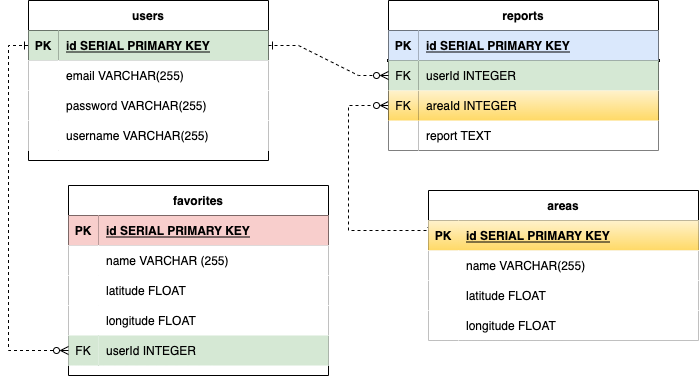

The diagram above was exported from draw.io. Its source (the exported page's mxGraphModel, read from the mxfile embedded in the PNG):
<mxGraphModel dx="946" dy="589" grid="1" gridSize="10" guides="1" tooltips="1" connect="1" arrows="1" fold="1" page="1" pageScale="1" pageWidth="850" pageHeight="1100" background="#FFFFFF" math="0" shadow="0">
  <root>
    <mxCell id="0" />
    <mxCell id="1" parent="0" />
    <mxCell id="dDSUIoDVnlOAiZUKJZMB-1" value="users" style="shape=table;startSize=30;container=1;collapsible=1;childLayout=tableLayout;fixedRows=1;rowLines=0;fontStyle=1;align=center;resizeLast=1;strokeWidth=1;perimeterSpacing=1;" parent="1" vertex="1">
      <mxGeometry x="70" y="40" width="240" height="160" as="geometry">
        <mxRectangle x="50" y="50" width="60" height="30" as="alternateBounds" />
      </mxGeometry>
    </mxCell>
    <mxCell id="dDSUIoDVnlOAiZUKJZMB-2" value="" style="shape=tableRow;horizontal=0;startSize=0;swimlaneHead=0;swimlaneBody=0;fillColor=none;collapsible=0;dropTarget=0;points=[[0,0.5],[1,0.5]];portConstraint=eastwest;top=0;left=0;right=0;bottom=1;" parent="dDSUIoDVnlOAiZUKJZMB-1" vertex="1">
      <mxGeometry y="30" width="240" height="30" as="geometry" />
    </mxCell>
    <mxCell id="dDSUIoDVnlOAiZUKJZMB-3" value="PK" style="shape=partialRectangle;connectable=0;fillColor=#d5e8d4;top=0;left=0;bottom=0;right=0;fontStyle=1;overflow=hidden;strokeColor=#82b366;" parent="dDSUIoDVnlOAiZUKJZMB-2" vertex="1">
      <mxGeometry width="30" height="30" as="geometry">
        <mxRectangle width="30" height="30" as="alternateBounds" />
      </mxGeometry>
    </mxCell>
    <mxCell id="dDSUIoDVnlOAiZUKJZMB-4" value="id SERIAL PRIMARY KEY" style="shape=partialRectangle;connectable=0;fillColor=#d5e8d4;top=0;left=0;bottom=0;right=0;align=left;spacingLeft=6;fontStyle=5;overflow=hidden;strokeColor=#82b366;" parent="dDSUIoDVnlOAiZUKJZMB-2" vertex="1">
      <mxGeometry x="30" width="210" height="30" as="geometry">
        <mxRectangle width="210" height="30" as="alternateBounds" />
      </mxGeometry>
    </mxCell>
    <mxCell id="dDSUIoDVnlOAiZUKJZMB-5" value="" style="shape=tableRow;horizontal=0;startSize=0;swimlaneHead=0;swimlaneBody=0;collapsible=0;dropTarget=0;points=[[0,0.5],[1,0.5]];portConstraint=eastwest;top=0;left=0;right=0;bottom=0;" parent="dDSUIoDVnlOAiZUKJZMB-1" vertex="1">
      <mxGeometry y="60" width="240" height="30" as="geometry" />
    </mxCell>
    <mxCell id="dDSUIoDVnlOAiZUKJZMB-6" value="" style="shape=partialRectangle;connectable=0;top=0;left=0;bottom=0;right=0;editable=1;overflow=hidden;" parent="dDSUIoDVnlOAiZUKJZMB-5" vertex="1">
      <mxGeometry width="30" height="30" as="geometry">
        <mxRectangle width="30" height="30" as="alternateBounds" />
      </mxGeometry>
    </mxCell>
    <mxCell id="dDSUIoDVnlOAiZUKJZMB-7" value="email VARCHAR(255)" style="shape=partialRectangle;connectable=0;top=0;left=0;bottom=0;right=0;align=left;spacingLeft=6;overflow=hidden;" parent="dDSUIoDVnlOAiZUKJZMB-5" vertex="1">
      <mxGeometry x="30" width="210" height="30" as="geometry">
        <mxRectangle width="210" height="30" as="alternateBounds" />
      </mxGeometry>
    </mxCell>
    <mxCell id="dDSUIoDVnlOAiZUKJZMB-8" value="" style="shape=tableRow;horizontal=0;startSize=0;swimlaneHead=0;swimlaneBody=0;collapsible=0;dropTarget=0;points=[[0,0.5],[1,0.5]];portConstraint=eastwest;top=0;left=0;right=0;bottom=0;" parent="dDSUIoDVnlOAiZUKJZMB-1" vertex="1">
      <mxGeometry y="90" width="240" height="30" as="geometry" />
    </mxCell>
    <mxCell id="dDSUIoDVnlOAiZUKJZMB-9" value="" style="shape=partialRectangle;connectable=0;top=0;left=0;bottom=0;right=0;editable=1;overflow=hidden;" parent="dDSUIoDVnlOAiZUKJZMB-8" vertex="1">
      <mxGeometry width="30" height="30" as="geometry">
        <mxRectangle width="30" height="30" as="alternateBounds" />
      </mxGeometry>
    </mxCell>
    <mxCell id="dDSUIoDVnlOAiZUKJZMB-10" value="password VARCHAR(255)" style="shape=partialRectangle;connectable=0;top=0;left=0;bottom=0;right=0;align=left;spacingLeft=6;overflow=hidden;" parent="dDSUIoDVnlOAiZUKJZMB-8" vertex="1">
      <mxGeometry x="30" width="210" height="30" as="geometry">
        <mxRectangle width="210" height="30" as="alternateBounds" />
      </mxGeometry>
    </mxCell>
    <mxCell id="l2VmNuYZgDkGy9Xi6nBd-78" style="shape=tableRow;horizontal=0;startSize=0;swimlaneHead=0;swimlaneBody=0;collapsible=0;dropTarget=0;points=[[0,0.5],[1,0.5]];portConstraint=eastwest;top=0;left=0;right=0;bottom=0;" parent="dDSUIoDVnlOAiZUKJZMB-1" vertex="1">
      <mxGeometry y="120" width="240" height="30" as="geometry" />
    </mxCell>
    <mxCell id="l2VmNuYZgDkGy9Xi6nBd-79" style="shape=partialRectangle;connectable=0;top=0;left=0;bottom=0;right=0;editable=1;overflow=hidden;" parent="l2VmNuYZgDkGy9Xi6nBd-78" vertex="1">
      <mxGeometry width="30" height="30" as="geometry">
        <mxRectangle width="30" height="30" as="alternateBounds" />
      </mxGeometry>
    </mxCell>
    <mxCell id="l2VmNuYZgDkGy9Xi6nBd-80" value="username VARCHAR(255)" style="shape=partialRectangle;connectable=0;top=0;left=0;bottom=0;right=0;align=left;spacingLeft=6;overflow=hidden;" parent="l2VmNuYZgDkGy9Xi6nBd-78" vertex="1">
      <mxGeometry x="30" width="210" height="30" as="geometry">
        <mxRectangle width="210" height="30" as="alternateBounds" />
      </mxGeometry>
    </mxCell>
    <mxCell id="pzblDe1NB_yuSH-CFAq9-4" style="edgeStyle=orthogonalEdgeStyle;rounded=0;orthogonalLoop=1;jettySize=auto;html=1;exitX=0;exitY=0.25;exitDx=0;exitDy=0;entryX=0;entryY=0.5;entryDx=0;entryDy=0;dashed=1;startArrow=ERone;startFill=0;endArrow=ERzeroToMany;endFill=0;" edge="1" parent="1" source="ia8hqt3Br3LIY9EJ0obr-1" target="l2VmNuYZgDkGy9Xi6nBd-67">
      <mxGeometry relative="1" as="geometry">
        <Array as="points">
          <mxPoint x="470" y="270" />
          <mxPoint x="390" y="270" />
          <mxPoint x="390" y="145" />
        </Array>
      </mxGeometry>
    </mxCell>
    <mxCell id="ia8hqt3Br3LIY9EJ0obr-1" value="areas" style="shape=table;startSize=30;container=1;collapsible=1;childLayout=tableLayout;fixedRows=1;rowLines=0;fontStyle=1;align=center;resizeLast=1;strokeWidth=1;perimeterSpacing=1;" parent="1" vertex="1">
      <mxGeometry x="470" y="230" width="270" height="150" as="geometry" />
    </mxCell>
    <mxCell id="ia8hqt3Br3LIY9EJ0obr-2" value="" style="shape=tableRow;horizontal=0;startSize=0;swimlaneHead=0;swimlaneBody=0;fillColor=#fff2cc;collapsible=0;dropTarget=0;points=[[0,0.5],[1,0.5]];portConstraint=eastwest;top=0;left=0;right=0;bottom=1;gradientColor=#ffd966;strokeColor=#d6b656;" parent="ia8hqt3Br3LIY9EJ0obr-1" vertex="1">
      <mxGeometry y="30" width="270" height="30" as="geometry" />
    </mxCell>
    <mxCell id="ia8hqt3Br3LIY9EJ0obr-3" value="PK" style="shape=partialRectangle;connectable=0;fillColor=#fff2cc;top=0;left=0;bottom=0;right=0;fontStyle=1;overflow=hidden;strokeColor=#d6b656;gradientColor=#ffd966;" parent="ia8hqt3Br3LIY9EJ0obr-2" vertex="1">
      <mxGeometry width="30" height="30" as="geometry">
        <mxRectangle width="30" height="30" as="alternateBounds" />
      </mxGeometry>
    </mxCell>
    <mxCell id="ia8hqt3Br3LIY9EJ0obr-4" value="id SERIAL PRIMARY KEY" style="shape=partialRectangle;connectable=0;fillColor=#fff2cc;top=0;left=0;bottom=0;right=0;align=left;spacingLeft=6;fontStyle=5;overflow=hidden;strokeColor=#d6b656;gradientColor=#ffd966;" parent="ia8hqt3Br3LIY9EJ0obr-2" vertex="1">
      <mxGeometry x="30" width="240" height="30" as="geometry">
        <mxRectangle width="240" height="30" as="alternateBounds" />
      </mxGeometry>
    </mxCell>
    <mxCell id="ia8hqt3Br3LIY9EJ0obr-11" value="" style="shape=tableRow;horizontal=0;startSize=0;swimlaneHead=0;swimlaneBody=0;collapsible=0;dropTarget=0;points=[[0,0.5],[1,0.5]];portConstraint=eastwest;top=0;left=0;right=0;bottom=0;" parent="ia8hqt3Br3LIY9EJ0obr-1" vertex="1">
      <mxGeometry y="60" width="270" height="30" as="geometry" />
    </mxCell>
    <mxCell id="ia8hqt3Br3LIY9EJ0obr-12" value="" style="shape=partialRectangle;connectable=0;top=0;left=0;bottom=0;right=0;editable=1;overflow=hidden;" parent="ia8hqt3Br3LIY9EJ0obr-11" vertex="1">
      <mxGeometry width="30" height="30" as="geometry">
        <mxRectangle width="30" height="30" as="alternateBounds" />
      </mxGeometry>
    </mxCell>
    <mxCell id="ia8hqt3Br3LIY9EJ0obr-13" value="name VARCHAR(255)" style="shape=partialRectangle;connectable=0;top=0;left=0;bottom=0;right=0;align=left;spacingLeft=6;overflow=hidden;" parent="ia8hqt3Br3LIY9EJ0obr-11" vertex="1">
      <mxGeometry x="30" width="240" height="30" as="geometry">
        <mxRectangle width="240" height="30" as="alternateBounds" />
      </mxGeometry>
    </mxCell>
    <mxCell id="l2VmNuYZgDkGy9Xi6nBd-61" style="shape=tableRow;horizontal=0;startSize=0;swimlaneHead=0;swimlaneBody=0;collapsible=0;dropTarget=0;points=[[0,0.5],[1,0.5]];portConstraint=eastwest;top=0;left=0;right=0;bottom=0;" parent="ia8hqt3Br3LIY9EJ0obr-1" vertex="1">
      <mxGeometry y="90" width="270" height="30" as="geometry" />
    </mxCell>
    <mxCell id="l2VmNuYZgDkGy9Xi6nBd-62" style="shape=partialRectangle;connectable=0;top=0;left=0;bottom=0;right=0;editable=1;overflow=hidden;" parent="l2VmNuYZgDkGy9Xi6nBd-61" vertex="1">
      <mxGeometry width="30" height="30" as="geometry">
        <mxRectangle width="30" height="30" as="alternateBounds" />
      </mxGeometry>
    </mxCell>
    <mxCell id="l2VmNuYZgDkGy9Xi6nBd-63" value="latitude FLOAT" style="shape=partialRectangle;connectable=0;top=0;left=0;bottom=0;right=0;align=left;spacingLeft=6;overflow=hidden;" parent="l2VmNuYZgDkGy9Xi6nBd-61" vertex="1">
      <mxGeometry x="30" width="240" height="30" as="geometry">
        <mxRectangle width="240" height="30" as="alternateBounds" />
      </mxGeometry>
    </mxCell>
    <mxCell id="l2VmNuYZgDkGy9Xi6nBd-64" style="shape=tableRow;horizontal=0;startSize=0;swimlaneHead=0;swimlaneBody=0;collapsible=0;dropTarget=0;points=[[0,0.5],[1,0.5]];portConstraint=eastwest;top=0;left=0;right=0;bottom=0;" parent="ia8hqt3Br3LIY9EJ0obr-1" vertex="1">
      <mxGeometry y="120" width="270" height="30" as="geometry" />
    </mxCell>
    <mxCell id="l2VmNuYZgDkGy9Xi6nBd-65" style="shape=partialRectangle;connectable=0;top=0;left=0;bottom=0;right=0;editable=1;overflow=hidden;" parent="l2VmNuYZgDkGy9Xi6nBd-64" vertex="1">
      <mxGeometry width="30" height="30" as="geometry">
        <mxRectangle width="30" height="30" as="alternateBounds" />
      </mxGeometry>
    </mxCell>
    <mxCell id="l2VmNuYZgDkGy9Xi6nBd-66" value="longitude FLOAT" style="shape=partialRectangle;connectable=0;top=0;left=0;bottom=0;right=0;align=left;spacingLeft=6;overflow=hidden;" parent="l2VmNuYZgDkGy9Xi6nBd-64" vertex="1">
      <mxGeometry x="30" width="240" height="30" as="geometry">
        <mxRectangle width="240" height="30" as="alternateBounds" />
      </mxGeometry>
    </mxCell>
    <mxCell id="l2VmNuYZgDkGy9Xi6nBd-11" value="reports" style="shape=table;startSize=30;container=1;collapsible=1;childLayout=tableLayout;fixedRows=1;rowLines=0;fontStyle=1;align=center;resizeLast=1;strokeWidth=1;perimeterSpacing=1;" parent="1" vertex="1">
      <mxGeometry x="430" y="40" width="270" height="150" as="geometry" />
    </mxCell>
    <mxCell id="l2VmNuYZgDkGy9Xi6nBd-12" value="" style="shape=tableRow;horizontal=0;startSize=0;swimlaneHead=0;swimlaneBody=0;fillColor=none;collapsible=0;dropTarget=0;points=[[0,0.5],[1,0.5]];portConstraint=eastwest;top=0;left=0;right=0;bottom=1;strokeWidth=3;" parent="l2VmNuYZgDkGy9Xi6nBd-11" vertex="1">
      <mxGeometry y="30" width="270" height="30" as="geometry" />
    </mxCell>
    <mxCell id="l2VmNuYZgDkGy9Xi6nBd-13" value="PK" style="shape=partialRectangle;connectable=0;top=0;left=0;bottom=0;right=0;fontStyle=1;overflow=hidden;strokeWidth=3;fillColor=#dae8fc;strokeColor=#6c8ebf;" parent="l2VmNuYZgDkGy9Xi6nBd-12" vertex="1">
      <mxGeometry width="30" height="30" as="geometry">
        <mxRectangle width="30" height="30" as="alternateBounds" />
      </mxGeometry>
    </mxCell>
    <mxCell id="l2VmNuYZgDkGy9Xi6nBd-14" value="id SERIAL PRIMARY KEY" style="shape=partialRectangle;connectable=0;top=0;left=0;bottom=0;right=0;align=left;spacingLeft=6;fontStyle=5;overflow=hidden;strokeWidth=3;fillColor=#dae8fc;strokeColor=#6c8ebf;" parent="l2VmNuYZgDkGy9Xi6nBd-12" vertex="1">
      <mxGeometry x="30" width="240" height="30" as="geometry">
        <mxRectangle width="240" height="30" as="alternateBounds" />
      </mxGeometry>
    </mxCell>
    <mxCell id="l2VmNuYZgDkGy9Xi6nBd-15" value="" style="shape=tableRow;horizontal=0;startSize=0;swimlaneHead=0;swimlaneBody=0;fillColor=none;collapsible=0;dropTarget=0;points=[[0,0.5],[1,0.5]];portConstraint=eastwest;top=0;left=0;right=0;bottom=0;strokeWidth=3;" parent="l2VmNuYZgDkGy9Xi6nBd-11" vertex="1">
      <mxGeometry y="60" width="270" height="30" as="geometry" />
    </mxCell>
    <mxCell id="l2VmNuYZgDkGy9Xi6nBd-16" value="FK" style="shape=partialRectangle;connectable=0;fillColor=#d5e8d4;top=0;left=0;bottom=0;right=0;editable=1;overflow=hidden;strokeWidth=3;strokeColor=#82b366;" parent="l2VmNuYZgDkGy9Xi6nBd-15" vertex="1">
      <mxGeometry width="30" height="30" as="geometry">
        <mxRectangle width="30" height="30" as="alternateBounds" />
      </mxGeometry>
    </mxCell>
    <mxCell id="l2VmNuYZgDkGy9Xi6nBd-17" value="userId INTEGER" style="shape=partialRectangle;connectable=0;fillColor=#d5e8d4;top=0;left=0;bottom=0;right=0;align=left;spacingLeft=6;overflow=hidden;strokeWidth=3;strokeColor=#82b366;" parent="l2VmNuYZgDkGy9Xi6nBd-15" vertex="1">
      <mxGeometry x="30" width="240" height="30" as="geometry">
        <mxRectangle width="240" height="30" as="alternateBounds" />
      </mxGeometry>
    </mxCell>
    <mxCell id="l2VmNuYZgDkGy9Xi6nBd-67" style="shape=tableRow;horizontal=0;startSize=0;swimlaneHead=0;swimlaneBody=0;fillColor=none;collapsible=0;dropTarget=0;points=[[0,0.5],[1,0.5]];portConstraint=eastwest;top=0;left=0;right=0;bottom=0;strokeWidth=3;" parent="l2VmNuYZgDkGy9Xi6nBd-11" vertex="1">
      <mxGeometry y="90" width="270" height="30" as="geometry" />
    </mxCell>
    <mxCell id="l2VmNuYZgDkGy9Xi6nBd-68" value="FK" style="shape=partialRectangle;connectable=0;fillColor=#fff2cc;top=0;left=0;bottom=0;right=0;editable=1;overflow=hidden;strokeWidth=3;strokeColor=#d6b656;gradientColor=#ffd966;" parent="l2VmNuYZgDkGy9Xi6nBd-67" vertex="1">
      <mxGeometry width="30" height="30" as="geometry">
        <mxRectangle width="30" height="30" as="alternateBounds" />
      </mxGeometry>
    </mxCell>
    <mxCell id="l2VmNuYZgDkGy9Xi6nBd-69" value="areaId INTEGER" style="shape=partialRectangle;connectable=0;fillColor=#fff2cc;top=0;left=0;bottom=0;right=0;align=left;spacingLeft=6;overflow=hidden;strokeWidth=3;strokeColor=#d6b656;gradientColor=#ffd966;" parent="l2VmNuYZgDkGy9Xi6nBd-67" vertex="1">
      <mxGeometry x="30" width="240" height="30" as="geometry">
        <mxRectangle width="240" height="30" as="alternateBounds" />
      </mxGeometry>
    </mxCell>
    <mxCell id="l2VmNuYZgDkGy9Xi6nBd-18" value="" style="shape=tableRow;horizontal=0;startSize=0;swimlaneHead=0;swimlaneBody=0;fillColor=none;collapsible=0;dropTarget=0;points=[[0,0.5],[1,0.5]];portConstraint=eastwest;top=0;left=0;right=0;bottom=0;strokeWidth=3;" parent="l2VmNuYZgDkGy9Xi6nBd-11" vertex="1">
      <mxGeometry y="120" width="270" height="30" as="geometry" />
    </mxCell>
    <mxCell id="l2VmNuYZgDkGy9Xi6nBd-19" value="" style="shape=partialRectangle;connectable=0;top=0;left=0;bottom=0;right=0;editable=1;overflow=hidden;strokeWidth=3;" parent="l2VmNuYZgDkGy9Xi6nBd-18" vertex="1">
      <mxGeometry width="30" height="30" as="geometry">
        <mxRectangle width="30" height="30" as="alternateBounds" />
      </mxGeometry>
    </mxCell>
    <mxCell id="l2VmNuYZgDkGy9Xi6nBd-20" value="report TEXT" style="shape=partialRectangle;connectable=0;top=0;left=0;bottom=0;right=0;align=left;spacingLeft=6;overflow=hidden;strokeWidth=3;" parent="l2VmNuYZgDkGy9Xi6nBd-18" vertex="1">
      <mxGeometry x="30" width="240" height="30" as="geometry">
        <mxRectangle width="240" height="30" as="alternateBounds" />
      </mxGeometry>
    </mxCell>
    <mxCell id="l2VmNuYZgDkGy9Xi6nBd-43" value="" style="edgeStyle=entityRelationEdgeStyle;fontSize=12;html=1;endArrow=ERzeroToMany;startArrow=ERone;rounded=0;dashed=1;strokeWidth=1;exitX=1;exitY=0.5;exitDx=0;exitDy=0;startFill=0;endFill=0;" parent="1" source="dDSUIoDVnlOAiZUKJZMB-2" target="l2VmNuYZgDkGy9Xi6nBd-15" edge="1">
      <mxGeometry width="100" height="100" relative="1" as="geometry">
        <mxPoint x="530" y="430" as="sourcePoint" />
        <mxPoint x="630" y="330" as="targetPoint" />
      </mxGeometry>
    </mxCell>
    <mxCell id="pzblDe1NB_yuSH-CFAq9-6" value="favorites" style="shape=table;startSize=30;container=1;collapsible=1;childLayout=tableLayout;fixedRows=1;rowLines=0;fontStyle=1;align=center;resizeLast=1;perimeterSpacing=1;" vertex="1" parent="1">
      <mxGeometry x="110" y="225" width="260" height="190" as="geometry" />
    </mxCell>
    <mxCell id="pzblDe1NB_yuSH-CFAq9-7" value="" style="shape=tableRow;horizontal=0;startSize=0;swimlaneHead=0;swimlaneBody=0;fillColor=none;collapsible=0;dropTarget=0;points=[[0,0.5],[1,0.5]];portConstraint=eastwest;top=0;left=0;right=0;bottom=1;" vertex="1" parent="pzblDe1NB_yuSH-CFAq9-6">
      <mxGeometry y="30" width="260" height="30" as="geometry" />
    </mxCell>
    <mxCell id="pzblDe1NB_yuSH-CFAq9-8" value="PK" style="shape=partialRectangle;connectable=0;fillColor=#f8cecc;top=0;left=0;bottom=0;right=0;fontStyle=1;overflow=hidden;strokeColor=#b85450;" vertex="1" parent="pzblDe1NB_yuSH-CFAq9-7">
      <mxGeometry width="30" height="30" as="geometry">
        <mxRectangle width="30" height="30" as="alternateBounds" />
      </mxGeometry>
    </mxCell>
    <mxCell id="pzblDe1NB_yuSH-CFAq9-9" value="id SERIAL PRIMARY KEY" style="shape=partialRectangle;connectable=0;fillColor=#f8cecc;top=0;left=0;bottom=0;right=0;align=left;spacingLeft=6;fontStyle=5;overflow=hidden;strokeColor=#b85450;" vertex="1" parent="pzblDe1NB_yuSH-CFAq9-7">
      <mxGeometry x="30" width="230" height="30" as="geometry">
        <mxRectangle width="230" height="30" as="alternateBounds" />
      </mxGeometry>
    </mxCell>
    <mxCell id="pzblDe1NB_yuSH-CFAq9-10" value="" style="shape=tableRow;horizontal=0;startSize=0;swimlaneHead=0;swimlaneBody=0;collapsible=0;dropTarget=0;points=[[0,0.5],[1,0.5]];portConstraint=eastwest;top=0;left=0;right=0;bottom=0;" vertex="1" parent="pzblDe1NB_yuSH-CFAq9-6">
      <mxGeometry y="60" width="260" height="30" as="geometry" />
    </mxCell>
    <mxCell id="pzblDe1NB_yuSH-CFAq9-11" value="" style="shape=partialRectangle;connectable=0;top=0;left=0;bottom=0;right=0;editable=1;overflow=hidden;" vertex="1" parent="pzblDe1NB_yuSH-CFAq9-10">
      <mxGeometry width="30" height="30" as="geometry">
        <mxRectangle width="30" height="30" as="alternateBounds" />
      </mxGeometry>
    </mxCell>
    <mxCell id="pzblDe1NB_yuSH-CFAq9-12" value="name VARCHAR (255)" style="shape=partialRectangle;connectable=0;top=0;left=0;bottom=0;right=0;align=left;spacingLeft=6;overflow=hidden;" vertex="1" parent="pzblDe1NB_yuSH-CFAq9-10">
      <mxGeometry x="30" width="230" height="30" as="geometry">
        <mxRectangle width="230" height="30" as="alternateBounds" />
      </mxGeometry>
    </mxCell>
    <mxCell id="pzblDe1NB_yuSH-CFAq9-13" value="" style="shape=tableRow;horizontal=0;startSize=0;swimlaneHead=0;swimlaneBody=0;collapsible=0;dropTarget=0;points=[[0,0.5],[1,0.5]];portConstraint=eastwest;top=0;left=0;right=0;bottom=0;" vertex="1" parent="pzblDe1NB_yuSH-CFAq9-6">
      <mxGeometry y="90" width="260" height="30" as="geometry" />
    </mxCell>
    <mxCell id="pzblDe1NB_yuSH-CFAq9-14" value="" style="shape=partialRectangle;connectable=0;top=0;left=0;bottom=0;right=0;editable=1;overflow=hidden;" vertex="1" parent="pzblDe1NB_yuSH-CFAq9-13">
      <mxGeometry width="30" height="30" as="geometry">
        <mxRectangle width="30" height="30" as="alternateBounds" />
      </mxGeometry>
    </mxCell>
    <mxCell id="pzblDe1NB_yuSH-CFAq9-15" value="latitude FLOAT" style="shape=partialRectangle;connectable=0;top=0;left=0;bottom=0;right=0;align=left;spacingLeft=6;overflow=hidden;" vertex="1" parent="pzblDe1NB_yuSH-CFAq9-13">
      <mxGeometry x="30" width="230" height="30" as="geometry">
        <mxRectangle width="230" height="30" as="alternateBounds" />
      </mxGeometry>
    </mxCell>
    <mxCell id="pzblDe1NB_yuSH-CFAq9-16" value="" style="shape=tableRow;horizontal=0;startSize=0;swimlaneHead=0;swimlaneBody=0;collapsible=0;dropTarget=0;points=[[0,0.5],[1,0.5]];portConstraint=eastwest;top=0;left=0;right=0;bottom=0;" vertex="1" parent="pzblDe1NB_yuSH-CFAq9-6">
      <mxGeometry y="120" width="260" height="30" as="geometry" />
    </mxCell>
    <mxCell id="pzblDe1NB_yuSH-CFAq9-17" value="" style="shape=partialRectangle;connectable=0;top=0;left=0;bottom=0;right=0;editable=1;overflow=hidden;" vertex="1" parent="pzblDe1NB_yuSH-CFAq9-16">
      <mxGeometry width="30" height="30" as="geometry">
        <mxRectangle width="30" height="30" as="alternateBounds" />
      </mxGeometry>
    </mxCell>
    <mxCell id="pzblDe1NB_yuSH-CFAq9-18" value="longitude FLOAT" style="shape=partialRectangle;connectable=0;top=0;left=0;bottom=0;right=0;align=left;spacingLeft=6;overflow=hidden;" vertex="1" parent="pzblDe1NB_yuSH-CFAq9-16">
      <mxGeometry x="30" width="230" height="30" as="geometry">
        <mxRectangle width="230" height="30" as="alternateBounds" />
      </mxGeometry>
    </mxCell>
    <mxCell id="pzblDe1NB_yuSH-CFAq9-19" style="shape=tableRow;horizontal=0;startSize=0;swimlaneHead=0;swimlaneBody=0;collapsible=0;dropTarget=0;points=[[0,0.5],[1,0.5]];portConstraint=eastwest;top=0;left=0;right=0;bottom=0;" vertex="1" parent="pzblDe1NB_yuSH-CFAq9-6">
      <mxGeometry y="150" width="260" height="30" as="geometry" />
    </mxCell>
    <mxCell id="pzblDe1NB_yuSH-CFAq9-20" value="FK" style="shape=partialRectangle;connectable=0;top=0;left=0;bottom=0;right=0;editable=1;overflow=hidden;fillColor=#d5e8d4;strokeColor=#82b366;" vertex="1" parent="pzblDe1NB_yuSH-CFAq9-19">
      <mxGeometry width="30" height="30" as="geometry">
        <mxRectangle width="30" height="30" as="alternateBounds" />
      </mxGeometry>
    </mxCell>
    <mxCell id="pzblDe1NB_yuSH-CFAq9-21" value="userId INTEGER" style="shape=partialRectangle;connectable=0;top=0;left=0;bottom=0;right=0;align=left;spacingLeft=6;overflow=hidden;fillColor=#d5e8d4;strokeColor=#82b366;" vertex="1" parent="pzblDe1NB_yuSH-CFAq9-19">
      <mxGeometry x="30" width="230" height="30" as="geometry">
        <mxRectangle width="230" height="30" as="alternateBounds" />
      </mxGeometry>
    </mxCell>
    <mxCell id="pzblDe1NB_yuSH-CFAq9-23" style="edgeStyle=orthogonalEdgeStyle;rounded=0;orthogonalLoop=1;jettySize=auto;html=1;exitX=0;exitY=0.5;exitDx=0;exitDy=0;entryX=0;entryY=0.5;entryDx=0;entryDy=0;dashed=1;startArrow=ERzeroToMany;startFill=0;endArrow=ERone;endFill=0;" edge="1" parent="1" source="pzblDe1NB_yuSH-CFAq9-19" target="dDSUIoDVnlOAiZUKJZMB-2">
      <mxGeometry relative="1" as="geometry" />
    </mxCell>
  </root>
</mxGraphModel>